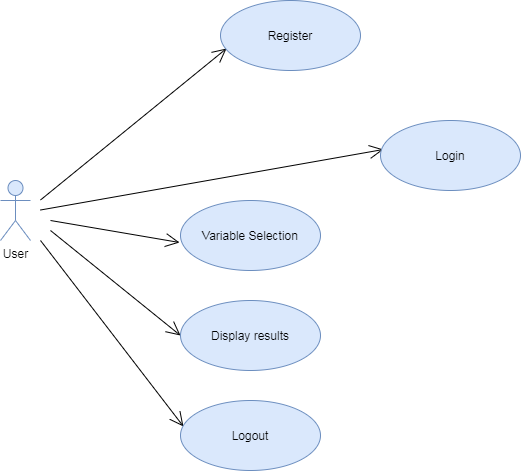

The diagram above was exported from draw.io. Its source (the exported page's mxGraphModel, read from the mxfile embedded in the PNG):
<mxGraphModel dx="868" dy="401" grid="1" gridSize="10" guides="1" tooltips="1" connect="1" arrows="1" fold="1" page="1" pageScale="1" pageWidth="850" pageHeight="1100" math="0" shadow="0">
  <root>
    <mxCell id="0" />
    <mxCell id="1" parent="0" />
    <mxCell id="gU09-p-saOcFZ2r3t0F5-1" value="User" style="shape=umlActor;verticalLabelPosition=bottom;labelBackgroundColor=#ffffff;verticalAlign=top;html=1;fillColor=#dae8fc;strokeColor=#6c8ebf;" parent="1" vertex="1">
      <mxGeometry x="90" y="270" width="30" height="60" as="geometry" />
    </mxCell>
    <mxCell id="gU09-p-saOcFZ2r3t0F5-2" value="" style="endArrow=open;endFill=1;endSize=12;html=1;entryX=0.043;entryY=0.686;entryDx=0;entryDy=0;entryPerimeter=0;" parent="1" target="gU09-p-saOcFZ2r3t0F5-13" edge="1">
      <mxGeometry width="160" relative="1" as="geometry">
        <mxPoint x="130" y="289.5" as="sourcePoint" />
        <mxPoint x="268" y="155" as="targetPoint" />
      </mxGeometry>
    </mxCell>
    <mxCell id="gU09-p-saOcFZ2r3t0F5-3" value="" style="endArrow=open;endFill=1;endSize=12;html=1;entryX=0.021;entryY=0.414;entryDx=0;entryDy=0;entryPerimeter=0;" parent="1" target="gU09-p-saOcFZ2r3t0F5-15" edge="1">
      <mxGeometry width="160" relative="1" as="geometry">
        <mxPoint x="130" y="299.5" as="sourcePoint" />
        <mxPoint x="470" y="240" as="targetPoint" />
        <Array as="points" />
      </mxGeometry>
    </mxCell>
    <mxCell id="gU09-p-saOcFZ2r3t0F5-4" value="" style="endArrow=open;endFill=1;endSize=12;html=1;entryX=0.021;entryY=0.371;entryDx=0;entryDy=0;entryPerimeter=0;" parent="1" target="gU09-p-saOcFZ2r3t0F5-8" edge="1">
      <mxGeometry width="160" relative="1" as="geometry">
        <mxPoint x="130" y="330" as="sourcePoint" />
        <mxPoint x="300" y="410" as="targetPoint" />
      </mxGeometry>
    </mxCell>
    <mxCell id="gU09-p-saOcFZ2r3t0F5-5" value="" style="endArrow=open;endFill=1;endSize=12;html=1;entryX=-0.007;entryY=0.6;entryDx=0;entryDy=0;entryPerimeter=0;" parent="1" target="gU09-p-saOcFZ2r3t0F5-7" edge="1">
      <mxGeometry width="160" relative="1" as="geometry">
        <mxPoint x="140" y="310" as="sourcePoint" />
        <mxPoint x="330" y="330" as="targetPoint" />
      </mxGeometry>
    </mxCell>
    <mxCell id="gU09-p-saOcFZ2r3t0F5-7" value="Variable Selection" style="ellipse;whiteSpace=wrap;html=1;fillColor=#dae8fc;strokeColor=#6c8ebf;" parent="1" vertex="1">
      <mxGeometry x="270" y="290" width="140" height="70" as="geometry" />
    </mxCell>
    <mxCell id="gU09-p-saOcFZ2r3t0F5-8" value="Logout" style="ellipse;whiteSpace=wrap;html=1;fillColor=#dae8fc;strokeColor=#6c8ebf;" parent="1" vertex="1">
      <mxGeometry x="270" y="490" width="140" height="70" as="geometry" />
    </mxCell>
    <mxCell id="gU09-p-saOcFZ2r3t0F5-13" value="Register" style="ellipse;whiteSpace=wrap;html=1;align=center;fillColor=#dae8fc;strokeColor=#6c8ebf;" parent="1" vertex="1">
      <mxGeometry x="310" y="90" width="140" height="70" as="geometry" />
    </mxCell>
    <mxCell id="gU09-p-saOcFZ2r3t0F5-15" value="&lt;div align=&quot;center&quot;&gt;Login&lt;/div&gt;" style="ellipse;whiteSpace=wrap;html=1;align=center;fillColor=#dae8fc;strokeColor=#6c8ebf;" parent="1" vertex="1">
      <mxGeometry x="470" y="210" width="140" height="70" as="geometry" />
    </mxCell>
    <mxCell id="gU09-p-saOcFZ2r3t0F5-26" value="" style="endArrow=open;endFill=1;endSize=12;html=1;entryX=0;entryY=0.5;entryDx=0;entryDy=0;" parent="1" target="gU09-p-saOcFZ2r3t0F5-27" edge="1">
      <mxGeometry width="160" relative="1" as="geometry">
        <mxPoint x="140" y="320" as="sourcePoint" />
        <mxPoint x="310" y="380" as="targetPoint" />
      </mxGeometry>
    </mxCell>
    <mxCell id="gU09-p-saOcFZ2r3t0F5-27" value="Display results" style="ellipse;whiteSpace=wrap;html=1;fillColor=#dae8fc;strokeColor=#6c8ebf;" parent="1" vertex="1">
      <mxGeometry x="270" y="390" width="140" height="70" as="geometry" />
    </mxCell>
  </root>
</mxGraphModel>